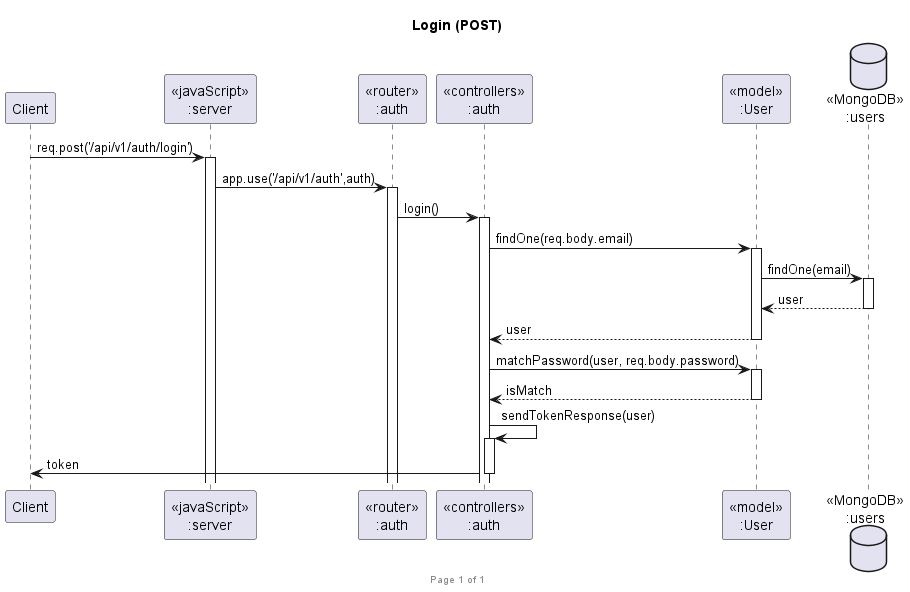

The diagram above was rendered by PlantUML. Its source (embedded in the PNG):
@startuml Login (POST)

footer Page %page% of %lastpage%
title "Login (POST)"

participant "Client" as client
participant "<<javaScript>>\n:server" as server
participant "<<router>>\n:auth" as routerAuth
participant "<<controllers>>\n:auth" as controllersAuth
participant "<<model>>\n:User" as modelUser
database "<<MongoDB>>\n:users" as UsersDatabase


client->server ++:req.post('/api/v1/auth/login')
server->routerAuth ++:app.use('/api/v1/auth',auth)
routerAuth -> controllersAuth ++:login()
controllersAuth->modelUser ++:findOne(req.body.email)
modelUser ->UsersDatabase ++: findOne(email)
UsersDatabase --> modelUser --: user
controllersAuth <-- modelUser --:user
controllersAuth->modelUser ++:matchPassword(user, req.body.password)
modelUser --> controllersAuth --:isMatch
controllersAuth->controllersAuth ++:sendTokenResponse(user)
controllersAuth->client --:token

@enduml